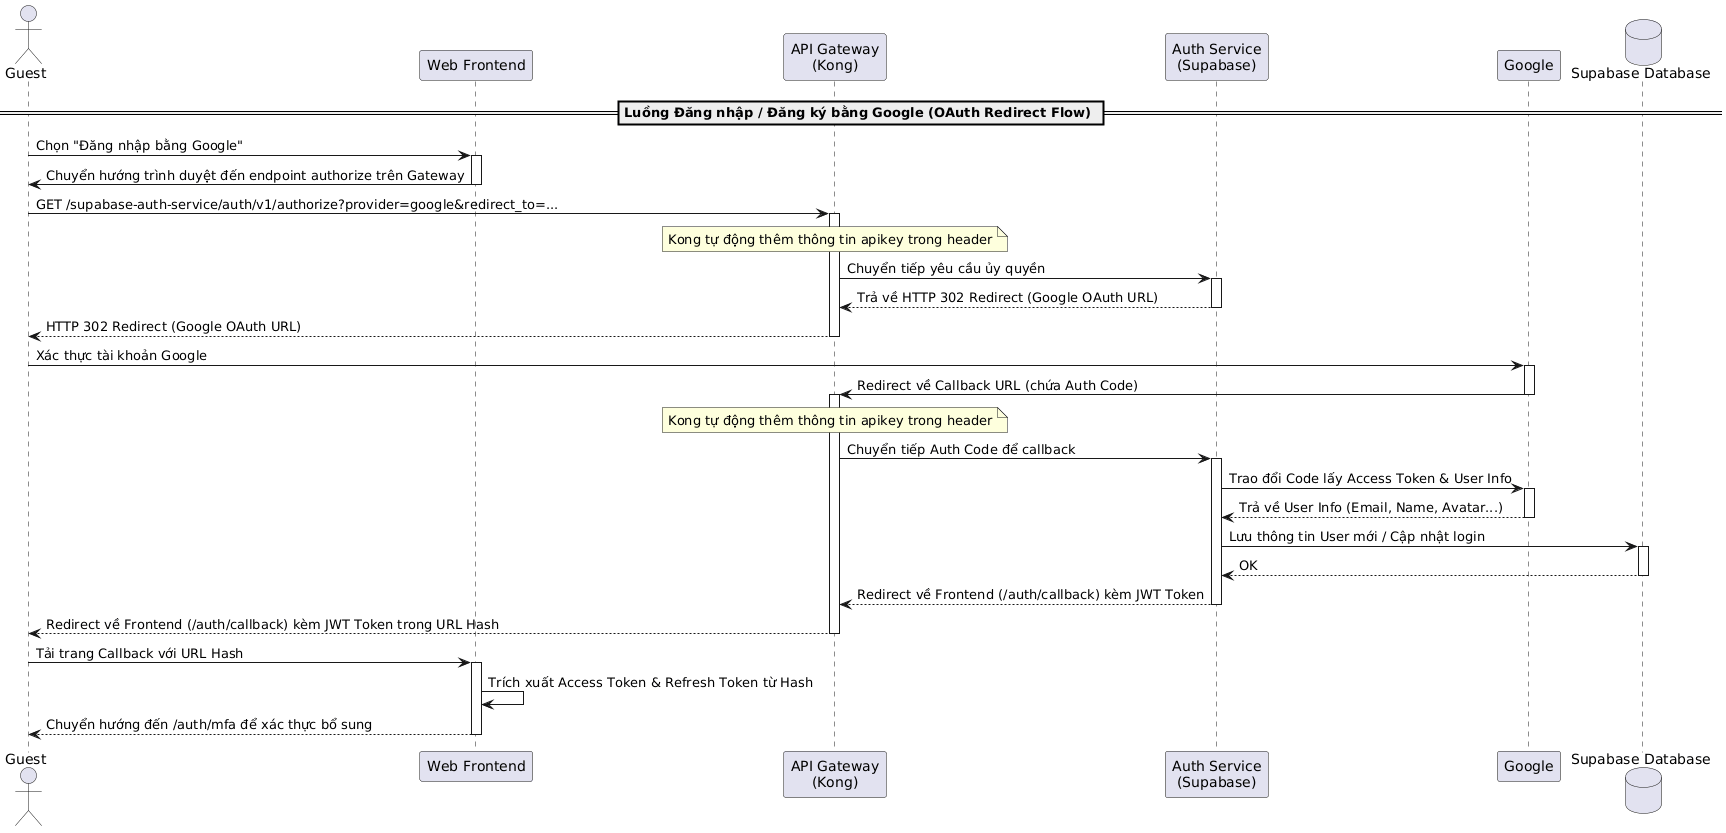

The diagram above was rendered by PlantUML. Its source (embedded in the PNG):
@startuml
actor "Guest" as Guest
participant "Web Frontend" as Frontend
participant "API Gateway\n(Kong)" as Kong
participant "Auth Service\n(Supabase)" as AuthService
participant "Google" as Google
database "Supabase Database" as DB

== Luồng Đăng nhập / Đăng ký bằng Google (OAuth Redirect Flow) ==
Guest -> Frontend: Chọn "Đăng nhập bằng Google"
activate Frontend

Frontend -> Guest: Chuyển hướng trình duyệt đến endpoint authorize trên Gateway
deactivate Frontend

Guest -> Kong: GET /supabase-auth-service/auth/v1/authorize?provider=google&redirect_to=...
activate Kong
note over Kong: Kong tự động thêm thông tin apikey trong header
Kong -> AuthService: Chuyển tiếp yêu cầu ủy quyền
activate AuthService
AuthService --> Kong: Trả về HTTP 302 Redirect (Google OAuth URL)
deactivate AuthService
Kong --> Guest: HTTP 302 Redirect (Google OAuth URL)
deactivate Kong

Guest -> Google: Xác thực tài khoản Google
activate Google
Google -> Kong: Redirect về Callback URL (chứa Auth Code)
deactivate Google
activate Kong
note over Kong: Kong tự động thêm thông tin apikey trong header

Kong -> AuthService: Chuyển tiếp Auth Code để callback
activate AuthService
AuthService -> Google: Trao đổi Code lấy Access Token & User Info
activate Google
Google --> AuthService: Trả về User Info (Email, Name, Avatar...)
deactivate Google

AuthService -> DB: Lưu thông tin User mới / Cập nhật login
activate DB
DB --> AuthService: OK
deactivate DB

AuthService --> Kong: Redirect về Frontend (/auth/callback) kèm JWT Token
deactivate AuthService
Kong --> Guest: Redirect về Frontend (/auth/callback) kèm JWT Token trong URL Hash
deactivate Kong

Guest -> Frontend: Tải trang Callback với URL Hash
activate Frontend
Frontend -> Frontend: Trích xuất Access Token & Refresh Token từ Hash
Frontend --> Guest: Chuyển hướng đến /auth/mfa để xác thực bổ sung
deactivate Frontend
@enduml